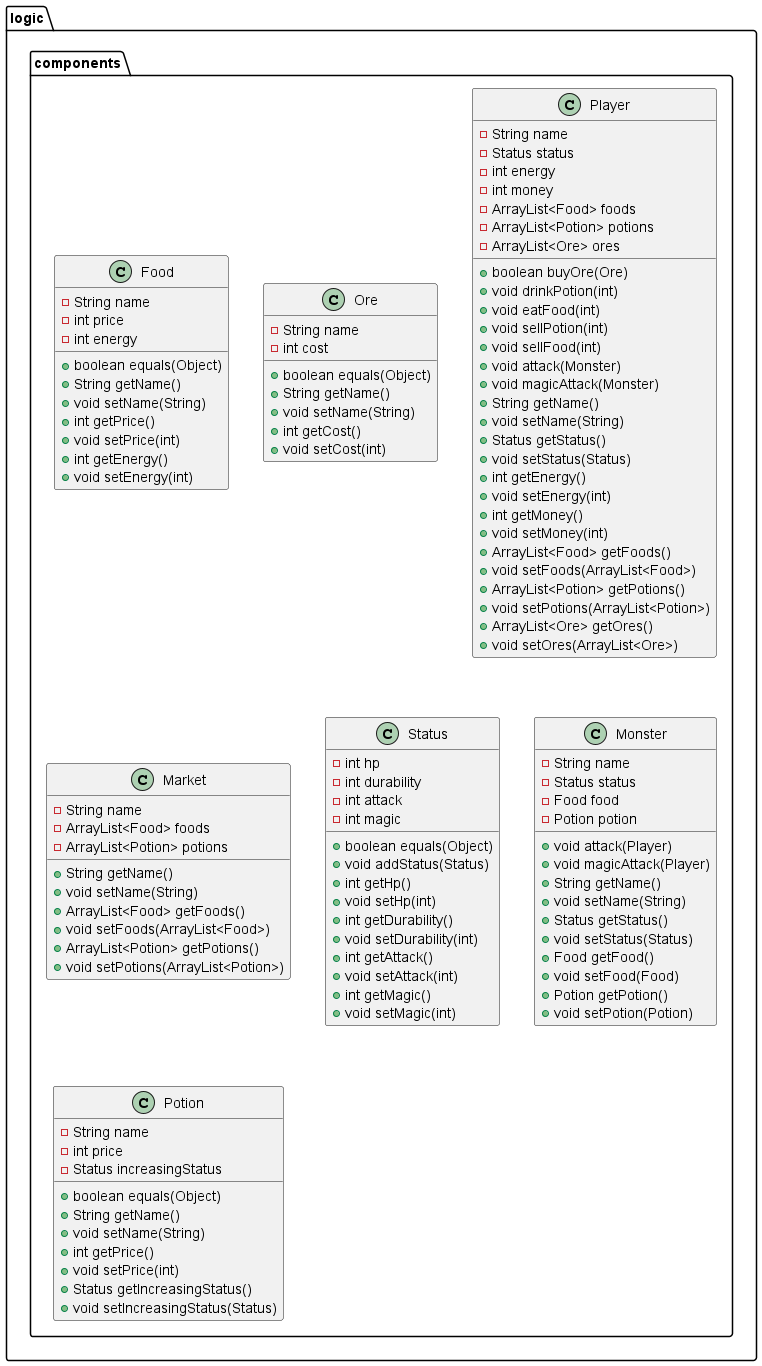

The diagram above was rendered by PlantUML. Its source (embedded in the PNG):
@startuml
class logic.components.Food {
- String name
- int price
- int energy
+ boolean equals(Object)
+ String getName()
+ void setName(String)
+ int getPrice()
+ void setPrice(int)
+ int getEnergy()
+ void setEnergy(int)
}
class logic.components.Ore {
- String name
- int cost
+ boolean equals(Object)
+ String getName()
+ void setName(String)
+ int getCost()
+ void setCost(int)
}
class logic.components.Player {
- String name
- Status status
- int energy
- int money
- ArrayList<Food> foods
- ArrayList<Potion> potions
- ArrayList<Ore> ores
+ boolean buyOre(Ore)
+ void drinkPotion(int)
+ void eatFood(int)
+ void sellPotion(int)
+ void sellFood(int)
+ void attack(Monster)
+ void magicAttack(Monster)
+ String getName()
+ void setName(String)
+ Status getStatus()
+ void setStatus(Status)
+ int getEnergy()
+ void setEnergy(int)
+ int getMoney()
+ void setMoney(int)
+ ArrayList<Food> getFoods()
+ void setFoods(ArrayList<Food>)
+ ArrayList<Potion> getPotions()
+ void setPotions(ArrayList<Potion>)
+ ArrayList<Ore> getOres()
+ void setOres(ArrayList<Ore>)
}
class logic.components.Market {
- String name
- ArrayList<Food> foods
- ArrayList<Potion> potions
+ String getName()
+ void setName(String)
+ ArrayList<Food> getFoods()
+ void setFoods(ArrayList<Food>)
+ ArrayList<Potion> getPotions()
+ void setPotions(ArrayList<Potion>)
}
class logic.components.Status {
- int hp
- int durability
- int attack
- int magic
+ boolean equals(Object)
+ void addStatus(Status)
+ int getHp()
+ void setHp(int)
+ int getDurability()
+ void setDurability(int)
+ int getAttack()
+ void setAttack(int)
+ int getMagic()
+ void setMagic(int)
}
class logic.components.Monster {
- String name
- Status status
- Food food
- Potion potion
+ void attack(Player)
+ void magicAttack(Player)
+ String getName()
+ void setName(String)
+ Status getStatus()
+ void setStatus(Status)
+ Food getFood()
+ void setFood(Food)
+ Potion getPotion()
+ void setPotion(Potion)
}
class logic.components.Potion {
- String name
- int price
- Status increasingStatus
+ boolean equals(Object)
+ String getName()
+ void setName(String)
+ int getPrice()
+ void setPrice(int)
+ Status getIncreasingStatus()
+ void setIncreasingStatus(Status)
}
@enduml